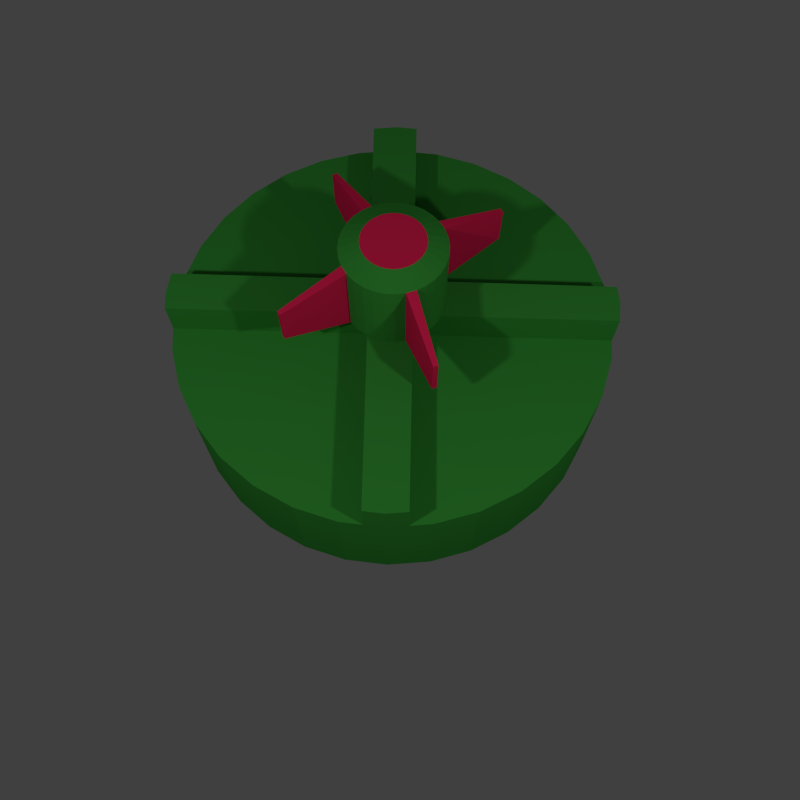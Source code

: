 # Source: objects.blend  (saved by Blender 2.70.0; exported with 4.5.12 LTS)
import bpy
from mathutils import Matrix  # noqa: F401  (used for matrix-valued properties, if any)

bpy.ops.wm.read_factory_settings(use_empty=True)
scene = bpy.context.scene
scene.name = 'Scene'

# ---- collections
col_collection_1 = bpy.data.collections.new('Collection 1'); scene.collection.children.link(col_collection_1)
col_collection_1.hide_render = True
col_collection_1.hide_viewport = True
col_collection_2 = bpy.data.collections.new('Collection 2'); scene.collection.children.link(col_collection_2)
col_collection_2.hide_render = True
col_collection_2.hide_viewport = True
col_collection_3 = bpy.data.collections.new('Collection 3'); scene.collection.children.link(col_collection_3)
col_collection_3.hide_render = True
col_collection_3.hide_viewport = True
col_collection_4 = bpy.data.collections.new('Collection 4'); scene.collection.children.link(col_collection_4)

# ---- materials (node trees are filled in below, after node groups)
mat_green = bpy.data.materials.new('Green')
mat_green.alpha_threshold = 0.0
mat_green.use_transparent_shadow = False
mat_green.diffuse_color = (0.0, 0.4109, 0.03374, 1.0)
mat_green.roughness = 0.5
mat_green.line_color = (0.0, 0.0, 0.0, 1.0)
mat_material = bpy.data.materials.new('Material')
mat_material.alpha_threshold = 0.0
mat_material.use_transparent_shadow = False
mat_material.diffuse_color = (0.8, 0.1744, 0.0, 1.0)
mat_material.roughness = 0.5
mat_material.line_color = (0.0, 0.0, 0.0, 1.0)
mat_material_003 = bpy.data.materials.new('Material.003')
mat_material_003.alpha_threshold = 0.0
mat_material_003.use_transparent_shadow = False
mat_material_003.diffuse_color = (0.0, 1.0, 0.09747, 1.0)
mat_material_003.roughness = 0.5
mat_material_003.line_color = (0.0, 0.0, 0.0, 1.0)
mat_material_002 = bpy.data.materials.new('Material.002')
mat_material_002.alpha_threshold = 0.0
mat_material_002.use_transparent_shadow = False
mat_material_002.diffuse_color = (1.0, 0.0, 0.2901, 1.0)
mat_material_002.roughness = 0.5
mat_material_002.line_color = (0.0, 0.0, 0.0, 1.0)
mat_material_001 = bpy.data.materials.new('Material.001')
mat_material_001.alpha_threshold = 0.0
mat_material_001.use_transparent_shadow = False
mat_material_001.diffuse_color = (0.04171, 0.3108, 0.04203, 1.0)
mat_material_001.roughness = 0.5
mat_material_001.line_color = (0.0, 0.0, 0.0, 1.0)
mat_material_004 = bpy.data.materials.new('Material.004')
mat_material_004.alpha_threshold = 0.0
mat_material_004.use_transparent_shadow = False
mat_material_004.diffuse_color = (0.8, 0.01776, 0.08917, 1.0)
mat_material_004.roughness = 0.5
mat_material_004.line_color = (0.0, 0.0, 0.0, 1.0)

# ---- material node trees

# ---- world
world_world = bpy.data.worlds.new('World'); scene.world = world_world
world_world.color = (0.05088, 0.05088, 0.05088)
world_world.use_sun_shadow = False
world_world.sun_shadow_jitter_overblur = 0.0
world_world.cycles.sampling_method = 'MANUAL'
world_world.cycles.sample_map_resolution = 256

# ---- cameras
cam_camera = bpy.data.cameras.new('Camera')
cam_camera.clip_end = 100.0
cam_camera.lens = 35.0
cam_camera.sensor_width = 32.0
cam_camera.sensor_height = 18.0
cam_camera.ortho_scale = 7.314
cam_camera.dof.focus_distance = 0.0
cam_camera.dof.aperture_fstop = 128.0

# ---- lights
light_lamp = bpy.data.lights.new('Lamp', 'POINT')
light_lamp.transmission_factor = 0.0
light_lamp.cutoff_distance = 30.0
light_lamp.energy = 100.0
light_lamp.shadow_buffer_clip_start = 1.001
light_lamp.shadow_soft_size = 0.1
light_lamp.shadow_maximum_resolution = 0.006
light_lamp.use_absolute_resolution = True
light_lamp.cycles.use_multiple_importance_sampling = False
light_point_001 = bpy.data.lights.new('Point.001', 'POINT')
light_point_001.transmission_factor = 0.0
light_point_001.energy = 100.0
light_point_001.shadow_buffer_clip_start = 0.5
light_point_001.shadow_soft_size = 0.1
light_point_001.shadow_maximum_resolution = 0.006
light_point_001.use_absolute_resolution = True
light_point_001.cycles.use_multiple_importance_sampling = False
light_point = bpy.data.lights.new('Point', 'POINT')
light_point.transmission_factor = 0.0
light_point.energy = 100.0
light_point.shadow_buffer_clip_start = 0.5
light_point.shadow_soft_size = 0.1
light_point.shadow_maximum_resolution = 0.006
light_point.use_absolute_resolution = True
light_point.cycles.use_multiple_importance_sampling = False
light_point_003 = bpy.data.lights.new('Point.003', 'POINT')
light_point_003.transmission_factor = 0.0
light_point_003.energy = 100.0
light_point_003.shadow_buffer_clip_start = 0.5
light_point_003.shadow_soft_size = 0.1
light_point_003.shadow_maximum_resolution = 0.006
light_point_003.use_absolute_resolution = True
light_point_003.cycles.use_multiple_importance_sampling = False
light_point_002 = bpy.data.lights.new('Point.002', 'POINT')
light_point_002.transmission_factor = 0.0
light_point_002.energy = 100.0
light_point_002.shadow_buffer_clip_start = 0.5
light_point_002.shadow_soft_size = 0.1
light_point_002.shadow_maximum_resolution = 0.006
light_point_002.use_absolute_resolution = True
light_point_002.cycles.use_multiple_importance_sampling = False
light_point_005 = bpy.data.lights.new('Point.005', 'POINT')
light_point_005.transmission_factor = 0.0
light_point_005.energy = 100.0
light_point_005.shadow_buffer_clip_start = 0.5
light_point_005.shadow_soft_size = 0.1
light_point_005.shadow_maximum_resolution = 0.006
light_point_005.use_absolute_resolution = True
light_point_005.cycles.use_multiple_importance_sampling = False
light_point_004 = bpy.data.lights.new('Point.004', 'POINT')
light_point_004.transmission_factor = 0.0
light_point_004.energy = 100.0
light_point_004.shadow_buffer_clip_start = 0.5
light_point_004.shadow_soft_size = 0.1
light_point_004.shadow_maximum_resolution = 0.006
light_point_004.use_absolute_resolution = True
light_point_004.cycles.use_multiple_importance_sampling = False

# ---- meshes
me_cube = bpy.data.meshes.new('Cube')
me_cube.from_pydata([(0.628, 1.0, -1.392), (0.628, -1.0, -1.392), (-0.628, -1.0, -1.392), (-0.628, 1.0, -1.392), (0.628, 1.0, 0.9141), (0.628, -1.0, 1.392), (-0.628, -1.0, 1.392), (-0.628, 1.0, 0.9141), (-0.628, 0.5213, 1.392), (0.628, 0.5948, 1.392), (0.2161, 0.4196, 1.392), (0.2161, -0.8409, 1.392), (-0.2161, -0.8409, 1.392), (-0.2161, 0.3769, 1.392), (0.2161, 0.4196, 1.756), (0.2161, -0.8409, 1.756), (-0.2161, -0.8409, 1.756), (-0.2161, 0.3769, 1.756), (0.2161, 0.278, 1.533), (0.2161, -0.6992, 1.533), (-0.2161, 0.2353, 1.533), (-0.2161, -0.6992, 1.533), (0.2161, 0.278, 1.615), (0.2161, -0.6992, 1.615), (-0.2161, 0.2353, 1.615), (-0.2161, -0.6992, 1.615), (0.2646, 0.9901, 1.159), (-0.2715, 0.9901, 1.159), (-0.2715, 0.7858, 1.363), (0.2646, 0.8171, 1.363), (0.2598, 1.086, 1.277), (-0.2763, 1.086, 1.277), (-0.2763, 1.023, 1.559), (0.2598, 1.05, 1.542), (0.148, 1.228, 1.36), (-0.1712, 1.228, 1.36), (-0.1712, 1.19, 1.528), (0.148, 1.206, 1.518), (0.4328, 0.5165, -0.1712), (0.4328, -0.5165, -0.1712), (0.4328, 0.5165, 0.8867), (0.4328, -0.5165, 0.9972), (0.4328, 0.3709, 0.9972), (-0.4284, -0.58, -0.9718), (-0.4284, 0.58, -0.9718), (-0.4284, -0.58, 0.9718), (-0.4284, 0.58, 0.7399), (-0.4284, 0.3476, 0.9718)], [], [(0, 1, 2, 3), (10, 13, 17, 14), (38, 40, 42, 41, 39), (1, 5, 6, 2), (43, 45, 47, 46, 44), (4, 0, 3, 7), (9, 4, 26, 29), (10, 11, 5, 9), (11, 12, 6, 5), (12, 13, 8, 6), (13, 10, 9, 8), (14, 17, 16, 15), (12, 11, 15, 16), (19, 18, 20, 21), (18, 19, 11, 10), (21, 20, 13, 12), (23, 22, 14, 15), (24, 25, 16, 17), (22, 18, 10, 14), (20, 24, 17, 13), (25, 21, 12, 16), (19, 23, 15, 11), (22, 24, 20, 18), (23, 25, 24, 22), (25, 23, 19, 21), (29, 26, 30, 33), (7, 8, 28, 27), (8, 9, 29, 28), (4, 7, 27, 26), (32, 33, 37, 36), (27, 28, 32, 31), (26, 27, 31, 30), (28, 29, 33, 32), (34, 35, 36, 37), (33, 30, 34, 37), (31, 32, 36, 35), (30, 31, 35, 34), (38, 39, 1, 0), (40, 38, 0, 4), (39, 41, 5, 1), (41, 42, 9, 5), (42, 40, 4, 9), (43, 44, 3, 2), (45, 43, 2, 6), (44, 46, 7, 3), (46, 47, 8, 7), (47, 45, 6, 8)])
me_cube.polygons.foreach_set('use_smooth', [True] * 47)
_uv = me_cube.uv_layers.new(name='UVMap')
_uv.uv.foreach_set('vector', [0.0, 0.0, 0.0, 0.0, 0.0, 0.0, 0.0, 0.0, 0.0, 0.0, 0.0, 0.0, 0.0, 0.0, 0.0, 0.0, 1.013, 0.02925, 1.028, 0.7916, 0.8842, 0.9613, 0.006905, 0.9613, -0.008295, 0.02925, 0.0, 0.0, 0.0, 0.0, 0.0, 0.0, 0.0, 0.0, 0.0, 0.0, 0.0, 0.0, 0.0, 0.0, 0.0, 0.0, 0.0, 0.0, 0.0, 0.0, 0.0, 0.0, 0.0, 0.0, 0.0, 0.0, 0.0, 0.0, 0.0, 0.0, 0.0, 0.0, 0.0, 0.0, 0.0, 0.0, 0.0, 0.0, 0.0, 0.0, 0.0, 0.0, 0.0, 0.0, 0.0, 0.0, 0.0, 0.0, 0.0, 0.0, 0.0, 0.0, 0.0, 0.0, 0.0, 0.0, 0.0, 0.0, 0.0, 0.0, 0.0, 0.0, 0.0, 0.0, 0.0, 0.0, 0.0, 0.0, 0.0, 0.0, 0.0, 0.0, 0.0, 0.0, 0.0, 0.0, 0.0, 0.0, 0.0, 0.0, 0.0, 0.0, 0.0, 0.0, 0.0, 0.0, 0.0, 0.0, 0.0, 0.0, 0.0, 0.0, 0.0, 0.0, 0.0, 0.0, 0.0, 0.0, 0.0, 0.0, 0.0, 0.0, 0.0, 0.0, 0.0, 0.0, 0.0, 0.0, 0.0, 0.0, 0.0, 0.0, 0.0, 0.0, 0.0, 0.0, 0.0, 0.0, 0.0, 0.0, 0.0, 0.0, 0.0, 0.0, 0.0, 0.0, 0.0, 0.0, 0.0, 0.0, 0.0, 0.0, 0.0, 0.0, 0.0, 0.0, 0.0, 0.0, 0.0, 0.0, 0.0, 0.0, 0.0, 0.0, 0.0, 0.0, 0.0, 0.0, 0.0, 0.0, 0.0, 0.0, 0.0, 0.0, 0.0, 0.0, 0.0, 0.0, 0.0, 0.0, 0.0, 0.0, 0.0, 0.0, 0.0, 0.0, 0.0, 0.0, 0.0, 0.0, 0.0, 0.0, 0.0, 0.0, 0.0, 0.0, 0.0, 0.0, 0.0, 0.0, 0.0, 0.0, 0.0, 0.0, 0.0, 0.0, 0.0, 0.0, 0.0, 0.0, 0.0, 0.0, 0.0, 0.0, 0.0, 0.0, 0.0, 0.0, 0.0, 0.0, 0.0, 0.0, 0.0, 0.0, 0.0, 0.0, 0.0, 0.0, 0.0, 0.0, 0.0, 0.0, 0.0, 0.0, 0.0, 0.0, 0.0, 0.0, 0.0, 0.0, 0.0, 0.0, 0.0, 0.0, 0.0, 0.0, 0.0, 0.0, 0.0, 0.0, 0.0, 0.0, 0.0, 0.0, 0.0, 0.0, 0.0, 0.0, 0.0, 0.0, 0.0, 0.0, 0.0, 0.0, 0.0, 0.0, 0.0, 0.0, 0.0, 0.0, 0.0, 0.0, 0.0, 0.0, 0.0, 0.0, 0.0, 0.0, 0.0, 0.0, 0.0, 0.0, 0.0, 0.0, 0.0, 0.0, 0.0, 0.0, 0.0, 0.0, 0.0, 0.0, 0.0, 0.0, 0.0, 0.0, 0.0, 0.0, 0.0, 0.0, 0.0, 0.0, 0.0, 0.0, 0.0, 0.0, 0.0, 0.0, 0.0, 0.0, 0.0, 0.0, 0.0, 0.0, 0.0, 0.0, 0.0, 0.0, 0.0, 0.0, 0.0, 0.0, 0.0, 0.0, 0.0, 0.0, 0.0, 0.0, 0.0, 0.0, 0.0, 0.0, 0.0, 0.0, 0.0, 0.0, 0.0, 0.0, 0.0, 0.0, 0.0, 0.0, 0.0, 0.0, 0.0, 0.0, 0.0, 0.0, 0.0, 0.0, 0.0, 0.0, 0.0, 0.0, 0.0, 0.0, 0.0, 0.0, 0.0, 0.0, 0.0, 0.0, 0.0, 0.0, 0.0, 0.0, 0.0, 0.0, 0.0, 0.0, 0.0, 0.0, 0.0, 0.0])
me_cube.materials.append(mat_green)
me_cube.use_remesh_preserve_volume = False
me_cube.use_remesh_preserve_attributes = False
me_cube.use_mirror_vertex_groups = False
me_cube.update()
me_cube_001 = bpy.data.meshes.new('Cube.001')
me_cube_001.from_pydata([(-1.0, -1.0, -1.0), (-1.0, 1.0, -1.0), (1.0, 1.0, -1.0), (1.0, -1.0, -1.0), (-1.0, -1.0, 1.0), (-1.0, 1.0, 1.0), (1.0, 1.0, 1.0), (1.0, -1.0, 1.0), (-0.7626, -0.7626, 1.0), (-0.7626, 0.7626, 1.0), (-0.7626, 0.7626, -1.0), (-0.7626, -0.7626, -1.0), (0.7626, 0.7626, 1.0), (0.7626, 0.7626, -1.0), (0.7626, -0.7626, 1.0), (0.7626, -0.7626, -1.0), (-0.7626, -0.7626, 0.9153), (-0.7626, 0.7626, 0.9153), (0.7626, 0.7626, 0.9153), (0.7626, -0.7626, 0.9153), (1.0, 0.8301, 0.8301), (1.0, 0.8301, -0.8301), (1.0, -0.8301, 0.8301), (1.0, -0.8301, -0.8301), (0.8222, 0.8301, 0.8301), (0.8222, 0.8301, -0.8301), (0.8222, -0.8301, 0.8301), (0.8222, -0.8301, -0.8301), (-0.7947, -1.0, -0.7947), (-0.7947, -1.0, 0.7947), (0.7947, -1.0, 0.7947), (0.7947, -1.0, -0.7947), (-0.7947, -0.9553, -0.7947), (-0.7947, -0.9553, 0.7947), (0.7947, -0.9553, 0.7947), (0.7947, -0.9553, -0.7947), (-1.0, -0.8349, -0.8349), (-1.0, -0.8349, 0.8349), (-1.0, 0.8349, 0.8349), (-1.0, 0.8349, -0.8349), (-0.9037, -0.8349, -0.8349), (-0.9037, -0.8349, 0.8349), (-0.9037, 0.8349, 0.8349), (-0.9037, 0.8349, -0.8349), (-0.8473, 1.0, 0.8473), (-0.8473, 1.0, -0.8473), (0.8473, 1.0, 0.8473), (0.8473, 1.0, -0.8473), (-0.8473, 0.9002, 0.8473), (-0.8473, 0.9002, -0.8473), (0.8473, 0.9002, 0.8473), (0.8473, 0.9002, -0.8473), (-0.7626, 0.7626, -0.8812), (-0.7626, -0.7626, -0.8812), (0.7626, 0.7626, -0.8812), (0.7626, -0.7626, -0.8812)], [], [(39, 36, 40, 43), (46, 47, 51, 50), (21, 20, 24, 25), (28, 31, 35, 32), (10, 13, 54, 52), (14, 12, 18, 19), (8, 9, 5, 4), (10, 11, 0, 1), (9, 12, 6, 5), (13, 10, 1, 2), (12, 14, 7, 6), (15, 13, 2, 3), (14, 8, 4, 7), (11, 15, 3, 0), (19, 18, 17, 16), (12, 9, 17, 18), (8, 14, 19, 16), (9, 8, 16, 17), (20, 21, 2, 6), (22, 20, 6, 7), (23, 22, 7, 3), (21, 23, 3, 2), (24, 26, 27, 25), (23, 21, 25, 27), (22, 23, 27, 26), (20, 22, 26, 24), (28, 29, 4, 0), (30, 31, 3, 7), (29, 30, 7, 4), (31, 28, 0, 3), (34, 33, 32, 35), (30, 29, 33, 34), (31, 30, 34, 35), (29, 28, 32, 33), (37, 36, 0, 4), (38, 37, 4, 5), (39, 38, 5, 1), (36, 39, 1, 0), (41, 42, 43, 40), (38, 39, 43, 42), (37, 38, 42, 41), (36, 37, 41, 40), (44, 45, 1, 5), (46, 44, 5, 6), (47, 46, 6, 2), (45, 47, 2, 1), (48, 50, 51, 49), (44, 46, 50, 48), (45, 44, 48, 49), (47, 45, 49, 51), (53, 52, 54, 55), (15, 11, 53, 55), (11, 10, 52, 53), (13, 15, 55, 54)])
_uv = me_cube_001.uv_layers.new(name='UVMap')
_uv.uv.foreach_set('vector', [0.0, 0.0, 0.0, 0.0, 0.0, 0.0, 0.0, 0.0, 0.0, 0.0, 0.0, 0.0, 0.0, 0.0, 0.0, 0.0, 0.0, 0.0, 0.0, 0.0, 0.0, 0.0, 0.0, 0.0, 0.0, 0.0, 0.0, 0.0, 0.0, 0.0, 0.0, 0.0, 0.0, 0.0, 0.0, 0.0, 0.0, 0.0, 0.0, 0.0, 0.0, 0.0, 0.0, 0.0, 0.0, 0.0, 0.0, 0.0, 0.0, 0.0, 0.0, 0.0, 0.0, 0.0, 0.0, 0.0, 0.0, 0.0, 0.0, 0.0, 0.0, 0.0, 0.0, 0.0, 0.0, 0.0, 0.0, 0.0, 0.0, 0.0, 0.0, 0.0, 0.0, 0.0, 0.0, 0.0, 0.0, 0.0, 0.0, 0.0, 0.0, 0.0, 0.0, 0.0, 0.0, 0.0, 0.0, 0.0, 0.0, 0.0, 0.0, 0.0, 0.0, 0.0, 0.0, 0.0, 0.0, 0.0, 0.0, 0.0, 0.0, 0.0, 0.0, 0.0, 0.0, 0.0, 0.0, 0.0, 0.0, 0.0, 0.0, 0.0, 0.0, 0.0, 0.0, 0.0, 0.0, 0.0, 0.0, 0.0, 0.0, 0.0, 0.0, 0.0, 0.0, 0.0, 0.0, 0.0, 0.0, 0.0, 0.0, 0.0, 0.0, 0.0, 0.0, 0.0, 0.0, 0.0, 0.0, 0.0, 0.0, 0.0, 0.0, 0.0, 0.0, 0.0, 0.0, 0.0, 0.0, 0.0, 0.0, 0.0, 0.0, 0.0, 0.0, 0.0, 0.0, 0.0, 0.0, 0.0, 0.0, 0.0, 0.0, 0.0, 0.0, 0.0, 0.0, 0.0, 0.0, 0.0, 0.0, 0.0, 0.0, 0.0, 0.0, 0.0, 0.8843, 0.7697, 0.1539, 0.7697, 0.1539, 0.03926, 0.8843, 0.03926, 0.0, 0.0, 0.0, 0.0, 0.0, 0.0, 0.0, 0.0, 0.0, 0.0, 0.0, 0.0, 0.0, 0.0, 0.0, 0.0, 0.0, 0.0, 0.0, 0.0, 0.0, 0.0, 0.0, 0.0, 0.0, 0.0, 0.0, 0.0, 0.0, 0.0, 0.0, 0.0, 0.0, 0.0, 0.0, 0.0, 0.0, 0.0, 0.0, 0.0, 0.0, 0.0, 0.0, 0.0, 0.0, 0.0, 0.0, 0.0, 0.0, 0.0, 0.0, 0.0, 0.0, 0.0, 0.0, 0.0, 0.0, 0.0, 0.0, 0.0, 0.0, 0.0, 0.0, 0.0, 0.0, 0.0, 0.0, 0.0, 0.0, 0.0, 0.0, 0.0, 0.0, 0.0, 0.0, 0.0, 0.0, 0.0, 0.0, 0.0, 0.0, 0.0, 0.0, 0.0, 0.0, 0.0, 0.0, 0.0, 0.0, 0.0, 0.0, 0.0, 0.0, 0.0, 0.0, 0.0, 0.0, 0.0, 0.0, 0.0, 0.0, 0.0, 0.0, 0.0, 0.0, 0.0, 0.0, 0.0, 0.0, 0.0, 0.0, 0.0, 0.0, 0.0, 0.0, 0.0, 0.0, 0.0, 0.0, 0.0, 0.0, 0.0, 0.0, 0.0, 0.0, 0.0, 0.0, 0.0, 0.0, 0.0, 0.0, 0.0, 0.0, 0.0, 0.0, 0.0, 0.0, 0.0, 0.0, 0.0, 0.0, 0.0, 0.0, 0.0, 0.0, 0.0, 0.0, 0.0, 0.0, 0.0, 0.0, 0.0, 0.0, 0.0, 0.0, 0.0, 0.0, 0.0, 0.0, 0.0, 0.0, 0.0, 0.0, 0.0, 0.0, 0.0, 0.0, 0.0, 0.0, 0.0, 0.0, 0.0, 0.0, 0.0, 0.0, 0.0, 0.0, 0.0, 0.0, 0.0, 0.0, 0.0, 0.0, 0.0, 0.0, 0.0, 0.0, 0.0, 0.0, 0.0, 0.0, 0.0, 0.0, 0.0, 0.0, 0.0, 0.0, 0.0, 0.0, 0.0, 0.0, 0.0, 0.0, 0.0, 0.0, 0.0, 0.0, 0.0, 0.0, 0.0, 0.0, 0.0, 0.0, 0.0, 0.0, 0.0, 0.0, 0.0, 0.0, 0.0, 0.0, 0.0, 0.0, 0.0, 0.0, 0.0, 0.0, 0.0, 0.0, 0.0, 0.0, 0.0, 0.0, 0.0, 0.0, 0.0, 0.0, 0.0, 0.0, 0.0, 0.0, 0.0, 0.0, 0.0, 0.0, 0.0, 0.0, 0.0])
me_cube_001.materials.append(mat_material)
me_cube_001.use_remesh_preserve_volume = False
me_cube_001.use_remesh_preserve_attributes = False
me_cube_001.use_mirror_vertex_groups = False
me_cube_001.update()
me_circle_001 = bpy.data.meshes.new('Circle.001')
me_circle_001.from_pydata([(5.875e-07, 1.424, -0.1025), (-0.2778, 1.397, -0.1025), (-0.545, 1.316, -0.1025), (-0.7912, 1.184, -0.1025), (-1.007, 1.007, -0.1025), (-1.184, 0.7912, -0.1025), (-1.316, 0.545, -0.1025), (-1.397, 0.2778, -0.1025), (-1.424, -3.112e-07, -0.1025), (-1.397, -0.2778, -0.1025), (-1.316, -0.545, -0.1025), (-1.184, -0.7912, -0.1025), (-1.007, -1.007, -0.1025), (-0.7912, -1.184, -0.1025), (-0.545, -1.316, -0.1025), (-0.2778, -1.397, -0.1025), (6.584e-07, -1.424, -0.1025), (0.2778, -1.397, -0.1025), (0.545, -1.316, -0.1025), (0.7912, -1.184, -0.1025), (1.007, -1.007, -0.1025), (1.184, -0.7912, -0.1025), (1.316, -0.545, -0.1025), (1.397, -0.2778, -0.1025), (1.424, 1.088e-06, -0.1025), (1.397, 0.2778, -0.1025), (1.316, 0.545, -0.1025), (1.184, 0.7912, -0.1025), (1.007, 1.007, -0.1025), (0.7912, 1.184, -0.1025), (0.545, 1.316, -0.1025), (0.2778, 1.397, -0.1025), (-0.487, 2.448, -0.1025), (1.782e-07, 2.496, -0.1025), (-0.9552, 2.306, -0.1025), (-1.387, 2.075, -0.1025), (-1.765, 1.765, -0.1025), (-2.075, 1.387, -0.1025), (-2.306, 0.9552, -0.1025), (-2.448, 0.487, -0.1025), (-2.496, -1.466e-07, -0.1025), (-2.448, -0.487, -0.1025), (-2.306, -0.9552, -0.1025), (-2.075, -1.387, -0.1025), (-1.765, -1.765, -0.1025), (-1.387, -2.075, -0.1025), (-0.9552, -2.306, -0.1025), (-0.487, -2.448, -0.1025), (9.915e-07, -2.496, -0.1025), (0.487, -2.448, -0.1025), (0.9552, -2.306, -0.1025), (1.387, -2.075, -0.1025), (1.765, -1.765, -0.1025), (2.075, -1.387, -0.1025), (2.306, -0.9552, -0.1025), (2.448, -0.487, -0.1025), (2.496, 2.075e-06, -0.1025), (2.448, 0.487, -0.1025), (2.306, 0.9552, -0.1025), (2.075, 1.387, -0.1025), (1.765, 1.765, -0.1025), (1.387, 2.075, -0.1025), (0.9552, 2.306, -0.1025), (0.487, 2.448, -0.1025), (5.875e-07, 1.424, 0.2396), (-0.2778, 1.397, 0.2396), (-0.545, 1.316, 0.2396), (-0.7912, 1.184, 0.2396), (-1.007, 1.007, 0.2396), (-1.184, 0.7912, 0.2396), (-1.316, 0.545, 0.2396), (-1.397, 0.2778, 0.2396), (-1.424, -3.112e-07, 0.2396), (-1.397, -0.2778, 0.2396), (-1.316, -0.545, 0.2396), (-1.184, -0.7912, 0.2396), (-1.007, -1.007, 0.2396), (-0.7912, -1.184, 0.2396), (-0.545, -1.316, 0.2396), (-0.2778, -1.397, 0.2396), (6.584e-07, -1.424, 0.2396), (0.2778, -1.397, 0.2396), (0.545, -1.316, 0.2396), (0.7912, -1.184, 0.2396), (1.007, -1.007, 0.2396), (1.184, -0.7912, 0.2396), (1.316, -0.545, 0.2396), (1.397, -0.2778, 0.2396), (1.424, 1.088e-06, 0.2396), (1.397, 0.2778, 0.2396), (1.316, 0.545, 0.2396), (1.184, 0.7912, 0.2396), (1.007, 1.007, 0.2396), (0.7912, 1.184, 0.2396), (0.545, 1.316, 0.2396), (0.2778, 1.397, 0.2396), (-0.487, 2.448, 0.2396), (1.782e-07, 2.496, 0.2396), (-0.9552, 2.306, 0.2396), (-1.387, 2.075, 0.2396), (-1.765, 1.765, 0.2396), (-2.075, 1.387, 0.2396), (-2.306, 0.9552, 0.2396), (-2.448, 0.487, 0.2396), (-2.496, -1.466e-07, 0.2396), (-2.448, -0.487, 0.2396), (-2.306, -0.9552, 0.2396), (-2.075, -1.387, 0.2396), (-1.765, -1.765, 0.2396), (-1.387, -2.075, 0.2396), (-0.9552, -2.306, 0.2396), (-0.487, -2.448, 0.2396), (9.915e-07, -2.496, 0.2396), (0.487, -2.448, 0.2396), (0.9552, -2.306, 0.2396), (1.387, -2.075, 0.2396), (1.765, -1.765, 0.2396), (2.075, -1.387, 0.2396), (2.306, -0.9552, 0.2396), (2.448, -0.487, 0.2396), (2.496, 2.075e-06, 0.2396), (2.448, 0.487, 0.2396), (2.306, 0.9552, 0.2396), (2.075, 1.387, 0.2396), (1.765, 1.765, 0.2396), (1.387, 2.075, 0.2396), (0.9552, 2.306, 0.2396), (0.487, 2.448, 0.2396), (5.875e-07, 1.424, 0.3535), (-0.2778, 1.397, 0.3535), (-0.545, 1.316, 0.3535), (-0.7912, 1.184, 0.3535), (-1.007, 1.007, 0.3535), (-1.184, 0.7912, 0.3535), (-1.316, 0.545, 0.3535), (-1.397, 0.2778, 0.3535), (-1.424, -3.112e-07, 0.3535), (-1.397, -0.2778, 0.3535), (-1.316, -0.545, 0.3535), (-1.184, -0.7912, 0.3535), (-1.007, -1.007, 0.3535), (-0.7912, -1.184, 0.3535), (-0.545, -1.316, 0.3535), (-0.2778, -1.397, 0.3535), (6.584e-07, -1.424, 0.3535), (0.2778, -1.397, 0.3535), (0.545, -1.316, 0.3535), (0.7912, -1.184, 0.3535), (1.007, -1.007, 0.3535), (1.184, -0.7912, 0.3535), (1.316, -0.545, 0.3535), (1.397, -0.2778, 0.3535), (1.424, 1.088e-06, 0.3535), (1.397, 0.2778, 0.3535), (1.316, 0.545, 0.3535), (1.184, 0.7912, 0.3535), (1.007, 1.007, 0.3535), (0.7912, 1.184, 0.3535), (0.545, 1.316, 0.3535), (0.2778, 1.397, 0.3535), (-0.487, 2.448, 0.3535), (1.782e-07, 2.496, 0.3535), (-0.9552, 2.306, 0.3535), (-1.387, 2.075, 0.3535), (-1.765, 1.765, 0.3535), (-2.075, 1.387, 0.3535), (-2.306, 0.9552, 0.3535), (-2.448, 0.487, 0.3535), (-2.496, -1.466e-07, 0.3535), (-2.448, -0.487, 0.3535), (-2.306, -0.9552, 0.3535), (-2.075, -1.387, 0.3535), (-1.765, -1.765, 0.3535), (-1.387, -2.075, 0.3535), (-0.9552, -2.306, 0.3535), (-0.487, -2.448, 0.3535), (9.915e-07, -2.496, 0.3535), (0.487, -2.448, 0.3535), (0.9552, -2.306, 0.3535), (1.387, -2.075, 0.3535), (1.765, -1.765, 0.3535), (2.075, -1.387, 0.3535), (2.306, -0.9552, 0.3535), (2.448, -0.487, 0.3535), (2.496, 2.075e-06, 0.3535), (2.448, 0.487, 0.3535), (2.306, 0.9552, 0.3535), (2.075, 1.387, 0.3535), (1.765, 1.765, 0.3535), (1.387, 2.075, 0.3535), (0.9552, 2.306, 0.3535), (0.487, 2.448, 0.3535)], [], [(67, 66, 130, 131), (1, 32, 33, 0), (2, 34, 32, 1), (3, 35, 34, 2), (4, 36, 35, 3), (5, 37, 36, 4), (6, 38, 37, 5), (7, 39, 38, 6), (8, 40, 39, 7), (9, 41, 40, 8), (10, 42, 41, 9), (11, 43, 42, 10), (12, 44, 43, 11), (13, 45, 44, 12), (14, 46, 45, 13), (15, 47, 46, 14), (16, 48, 47, 15), (17, 49, 48, 16), (18, 50, 49, 17), (19, 51, 50, 18), (20, 52, 51, 19), (21, 53, 52, 20), (22, 54, 53, 21), (23, 55, 54, 22), (24, 56, 55, 23), (25, 57, 56, 24), (26, 58, 57, 25), (27, 59, 58, 26), (28, 60, 59, 27), (29, 61, 60, 28), (30, 62, 61, 29), (31, 63, 62, 30), (0, 33, 63, 31), (66, 65, 96, 98), (113, 81, 145, 177), (68, 67, 99, 100), (106, 107, 171, 170), (70, 69, 101, 102), (82, 114, 178, 146), (72, 71, 103, 104), (100, 101, 165, 164), (74, 73, 105, 106), (76, 108, 172, 140), (76, 75, 107, 108), (79, 78, 142, 143), (78, 77, 109, 110), (125, 93, 157, 189), (80, 79, 111, 112), (118, 119, 183, 182), (82, 81, 113, 114), (73, 72, 136, 137), (84, 83, 115, 116), (112, 113, 177, 176), (86, 85, 117, 118), (103, 71, 135, 167), (88, 87, 119, 120), (94, 126, 190, 158), (90, 89, 121, 122), (64, 97, 161, 128), (92, 91, 123, 124), (88, 120, 184, 152), (94, 93, 125, 126), (91, 90, 154, 155), (64, 95, 127, 97), (53, 54, 118, 117), (59, 60, 124, 123), (36, 37, 101, 100), (14, 13, 77, 78), (20, 19, 83, 84), (42, 43, 107, 106), (3, 2, 66, 67), (41, 42, 106, 105), (25, 24, 88, 89), (2, 1, 65, 66), (47, 48, 112, 111), (8, 7, 71, 72), (31, 30, 94, 95), (52, 53, 117, 116), (30, 29, 93, 94), (58, 59, 123, 122), (13, 12, 76, 77), (35, 36, 100, 99), (19, 18, 82, 83), (57, 58, 122, 121), (63, 33, 97, 127), (18, 17, 81, 82), (40, 41, 105, 104), (1, 0, 64, 65), (46, 47, 111, 110), (24, 23, 87, 88), (7, 6, 70, 71), (45, 46, 110, 109), (6, 5, 69, 70), (51, 52, 116, 115), (29, 28, 92, 93), (34, 35, 99, 98), (12, 11, 75, 76), (56, 57, 121, 120), (32, 34, 98, 96), (62, 63, 127, 126), (39, 40, 104, 103), (17, 16, 80, 81), (23, 22, 86, 87), (61, 62, 126, 125), (44, 45, 109, 108), (22, 21, 85, 86), (28, 27, 91, 92), (5, 4, 68, 69), (50, 51, 115, 114), (11, 10, 74, 75), (49, 50, 114, 113), (55, 56, 120, 119), (33, 32, 96, 97), (10, 9, 73, 74), (16, 15, 79, 80), (38, 39, 103, 102), (60, 61, 125, 124), (37, 38, 102, 101), (21, 20, 84, 85), (43, 44, 108, 107), (4, 3, 67, 68), (27, 26, 90, 91), (48, 49, 113, 112), (26, 25, 89, 90), (54, 55, 119, 118), (0, 31, 95, 64), (9, 8, 72, 73), (15, 14, 78, 79), (129, 128, 161, 160), (131, 130, 162, 163), (133, 132, 164, 165), (135, 134, 166, 167), (137, 136, 168, 169), (139, 138, 170, 171), (141, 140, 172, 173), (143, 142, 174, 175), (145, 144, 176, 177), (147, 146, 178, 179), (149, 148, 180, 181), (151, 150, 182, 183), (153, 152, 184, 185), (155, 154, 186, 187), (157, 156, 188, 189), (159, 158, 190, 191), (119, 87, 151, 183), (96, 65, 129, 160), (89, 88, 152, 153), (70, 102, 166, 134), (95, 94, 158, 159), (92, 124, 188, 156), (101, 69, 133, 165), (116, 117, 181, 180), (107, 75, 139, 171), (77, 76, 140, 141), (122, 123, 187, 186), (83, 82, 146, 147), (80, 112, 176, 144), (86, 118, 182, 150), (104, 105, 169, 168), (65, 64, 128, 129), (110, 111, 175, 174), (117, 85, 149, 181), (71, 70, 134, 135), (123, 91, 155, 187), (68, 100, 164, 132), (93, 92, 156, 157), (74, 106, 170, 138), (98, 99, 163, 162), (105, 73, 137, 169), (111, 79, 143, 175), (120, 121, 185, 184), (81, 80, 144, 145), (126, 127, 191, 190), (87, 86, 150, 151), (84, 116, 180, 148), (90, 122, 186, 154), (99, 67, 131, 163), (108, 109, 173, 172), (69, 68, 132, 133), (114, 115, 179, 178), (121, 89, 153, 185), (75, 74, 138, 139), (127, 95, 159, 191), (72, 104, 168, 136), (97, 96, 160, 161), (78, 110, 174, 142), (102, 103, 167, 166), (109, 77, 141, 173), (124, 125, 189, 188), (115, 83, 147, 179), (85, 84, 148, 149), (66, 98, 162, 130)])
me_circle_001.polygons.foreach_set('use_smooth', [True] * 192)
me_circle_001.materials.append(mat_material_003)
me_circle_001.use_remesh_preserve_volume = False
me_circle_001.use_remesh_preserve_attributes = False
me_circle_001.use_mirror_vertex_groups = False
me_circle_001.update()
me_cube_004 = bpy.data.meshes.new('Cube.004')
me_cube_004.from_pydata([(-0.3697, 0.0, -1.0), (0.3697, 0.0, -1.0), (-0.3697, -1.0, 1.0), (-0.3697, 1.0, 1.0), (0.3697, 1.0, 1.0), (0.3697, -1.0, 1.0), (-0.2014, -0.5449, 1.0), (-0.2014, 0.5449, 1.0), (0.2014, 0.5449, 1.0), (0.2014, -0.5449, 1.0), (-0.3529, -0.6653, 3.865), (-0.3529, 0.6653, 3.865), (0.3529, 0.6653, 3.865), (0.3529, -0.6653, 3.865)], [], [(3, 4, 1, 0), (2, 3, 0), (9, 8, 12, 13), (4, 5, 1), (5, 2, 0, 1), (6, 7, 3, 2), (7, 8, 4, 3), (8, 9, 5, 4), (9, 6, 2, 5), (13, 12, 11, 10), (8, 7, 11, 12), (7, 6, 10, 11), (6, 9, 13, 10)])
me_cube_004.materials.append(mat_material_002)
me_cube_004.use_remesh_preserve_volume = False
me_cube_004.use_remesh_preserve_attributes = False
me_cube_004.use_mirror_vertex_groups = False
me_cube_004.update()
me_cylinder_000 = bpy.data.meshes.new('Cylinder.000')
me_cylinder_000.from_pydata([(0.006365, 0.2334, 1.027), (0.006365, 0.2334, 1.386), (0.05087, 0.229, 1.027), (0.05087, 0.229, 1.386), (0.09366, 0.216, 1.027), (0.09366, 0.216, 1.386), (0.1331, 0.1949, 1.027), (0.1331, 0.1949, 1.386), (0.1677, 0.1666, 1.027), (0.1677, 0.1666, 1.386), (0.196, 0.132, 1.027), (0.196, 0.132, 1.386), (0.2171, 0.09257, 1.027), (0.2171, 0.09257, 1.386), (0.2301, 0.04978, 1.027), (0.2301, 0.04978, 1.386), (0.2345, 0.005278, 1.027), (0.2345, 0.005278, 1.386), (0.2301, -0.03923, 1.027), (0.2301, -0.03923, 1.386), (0.2171, -0.08202, 1.027), (0.2171, -0.08202, 1.386), (0.196, -0.1215, 1.027), (0.196, -0.1215, 1.386), (0.1677, -0.156, 1.027), (0.1677, -0.156, 1.386), (0.1331, -0.1844, 1.027), (0.1331, -0.1844, 1.386), (0.09366, -0.2055, 1.027), (0.09366, -0.2055, 1.386), (0.05087, -0.2185, 1.027), (0.05087, -0.2185, 1.386), (0.006364, -0.2228, 1.027), (0.006364, -0.2228, 1.386), (-0.03814, -0.2185, 1.027), (-0.03814, -0.2185, 1.386), (-0.08093, -0.2055, 1.027), (-0.08093, -0.2055, 1.386), (-0.1204, -0.1844, 1.027), (-0.1204, -0.1844, 1.386), (-0.1549, -0.156, 1.027), (-0.1549, -0.156, 1.386), (-0.1833, -0.1215, 1.027), (-0.1833, -0.1215, 1.386), (-0.2044, -0.08202, 1.027), (-0.2044, -0.08202, 1.386), (-0.2174, -0.03922, 1.027), (-0.2174, -0.03922, 1.386), (-0.2218, 0.005278, 1.027), (-0.2218, 0.005278, 1.386), (-0.2174, 0.04978, 1.027), (-0.2174, 0.04978, 1.386), (-0.2044, 0.09257, 1.027), (-0.2044, 0.09257, 1.386), (-0.1833, 0.132, 1.027), (-0.1833, 0.132, 1.386), (-0.1549, 0.1666, 1.027), (-0.1549, 0.1666, 1.386), (-0.1204, 0.1949, 1.027), (-0.1204, 0.1949, 1.386), (-0.08093, 0.216, 1.027), (-0.08093, 0.216, 1.386), (-0.03814, 0.229, 1.027), (-0.03814, 0.229, 1.386), (0.006365, 0.144, 1.428), (0.03343, 0.1414, 1.428), (0.05946, 0.1335, 1.428), (0.08345, 0.1206, 1.428), (0.1045, 0.1034, 1.428), (0.1217, 0.08236, 1.428), (0.1345, 0.05837, 1.428), (0.1424, 0.03235, 1.428), (0.1451, 0.005278, 1.428), (0.1424, -0.02179, 1.428), (0.1345, -0.04782, 1.428), (0.1217, -0.07181, 1.428), (0.1045, -0.09283, 1.428), (0.08345, -0.1101, 1.428), (0.05946, -0.1229, 1.428), (0.03343, -0.1308, 1.428), (0.006364, -0.1335, 1.428), (-0.0207, -0.1308, 1.428), (-0.04673, -0.1229, 1.428), (-0.07072, -0.1101, 1.428), (-0.09174, -0.09283, 1.428), (-0.109, -0.07181, 1.428), (-0.1218, -0.04782, 1.428), (-0.1297, -0.02179, 1.428), (-0.1324, 0.005278, 1.428), (-0.1297, 0.03235, 1.428), (-0.1218, 0.05837, 1.428), (-0.109, 0.08236, 1.428), (-0.09174, 0.1034, 1.428), (-0.07072, 0.1206, 1.428), (-0.04673, 0.1335, 1.428), (-0.0207, 0.1414, 1.428), (0.3493, -0.395, 1.117), (0.3493, -0.395, 1.297), (0.3321, -0.4092, 1.117), (0.3321, -0.4092, 1.297), (0.3321, 0.4198, 1.117), (0.3321, 0.4198, 1.297), (0.3493, 0.4056, 1.117), (0.3493, 0.4056, 1.297), (-0.4081, 0.331, 1.117), (-0.4081, 0.331, 1.297), (-0.3939, 0.3483, 1.117), (-0.3939, 0.3483, 1.297), (-0.3193, -0.4092, 1.117), (-0.3193, -0.4092, 1.297), (-0.3366, -0.395, 1.117), (-0.3366, -0.395, 1.297)], [], [(0, 1, 3, 2), (2, 3, 5, 4), (4, 5, 7, 6), (9, 8, 102, 103), (8, 9, 11, 10), (10, 11, 13, 12), (12, 13, 15, 14), (14, 15, 17, 16), (16, 17, 19, 18), (18, 19, 21, 20), (20, 21, 23, 22), (22, 23, 25, 24), (25, 27, 99, 97), (26, 27, 29, 28), (28, 29, 31, 30), (30, 31, 33, 32), (32, 33, 35, 34), (34, 35, 37, 36), (36, 37, 39, 38), (40, 38, 108, 110), (40, 41, 43, 42), (42, 43, 45, 44), (44, 45, 47, 46), (46, 47, 49, 48), (48, 49, 51, 50), (50, 51, 53, 52), (52, 53, 55, 54), (55, 57, 107, 105), (56, 57, 59, 58), (58, 59, 61, 60), (59, 57, 92, 93), (62, 63, 1, 0), (60, 61, 63, 62), (0, 2, 4, 6, 8, 10, 12, 14, 16, 18, 20, 22, 24, 26, 28, 30, 32, 34, 36, 38, 40, 42, 44, 46, 48, 50, 52, 54, 56, 58, 60, 62), (65, 64, 95, 94, 93, 92, 91, 90, 89, 88, 87, 86, 85, 84, 83, 82, 81, 80, 79, 78, 77, 76, 75, 74, 73, 72, 71, 70, 69, 68, 67, 66), (51, 49, 88, 89), (43, 41, 84, 85), (35, 33, 80, 81), (11, 9, 68, 69), (19, 17, 72, 73), (27, 25, 76, 77), (1, 63, 95, 64), (57, 55, 91, 92), (49, 47, 87, 88), (41, 39, 83, 84), (25, 23, 75, 76), (9, 7, 67, 68), (33, 31, 79, 80), (17, 15, 71, 72), (63, 61, 94, 95), (55, 53, 90, 91), (47, 45, 86, 87), (39, 37, 82, 83), (31, 29, 78, 79), (15, 13, 70, 71), (23, 21, 74, 75), (7, 5, 66, 67), (61, 59, 93, 94), (53, 51, 89, 90), (45, 43, 85, 86), (37, 35, 81, 82), (21, 19, 73, 74), (5, 3, 65, 66), (3, 1, 64, 65), (29, 27, 77, 78), (13, 11, 69, 70), (96, 97, 99, 98), (26, 24, 96, 98), (24, 25, 97, 96), (27, 26, 98, 99), (100, 101, 103, 102), (7, 9, 103, 101), (8, 6, 100, 102), (6, 7, 101, 100), (104, 105, 107, 106), (56, 54, 104, 106), (54, 55, 105, 104), (57, 56, 106, 107), (108, 109, 111, 110), (38, 39, 109, 108), (41, 40, 110, 111), (39, 41, 111, 109)])
me_cylinder_000.polygons.foreach_set('material_index', [0, 0, 0, 1, 0, 0, 0, 0, 0, 0, 0, 0, 1, 0, 0, 0, 0, 0, 0, 0, 0, 0, 0, 0, 0, 0, 0, 1, 0, 0, 0, 0, 0, 0, 1, 0, 0, 0, 0, 0, 0, 0, 0, 0, 0, 0, 0, 0, 0, 0, 0, 0, 0, 0, 0, 0, 0, 0, 0, 0, 0, 0, 0, 0, 0, 0, 1, 0, 1, 1, 1, 1, 0, 1, 1, 0, 1, 1, 1, 1, 1, 1])
me_cylinder_000.materials.append(mat_material_001)
me_cylinder_000.materials.append(mat_material_004)
me_cylinder_000.use_remesh_preserve_volume = False
me_cylinder_000.use_remesh_preserve_attributes = False
me_cylinder_000.use_mirror_vertex_groups = False
me_cylinder_000.update()
me_cylinder_001 = bpy.data.meshes.new('Cylinder.001')
me_cylinder_001.from_pydata([(0.0, 1.0, 0.4734), (0.0, 1.0, 1.0), (0.1951, 0.9808, 0.4734), (0.1951, 0.9808, 1.0), (0.3827, 0.9239, 0.4734), (0.3827, 0.9239, 1.0), (0.5556, 0.8315, 0.4734), (0.5556, 0.8315, 1.0), (0.7071, 0.7071, 0.4734), (0.7071, 0.7071, 1.0), (0.8315, 0.5556, 0.4734), (0.8315, 0.5556, 1.0), (0.9239, 0.3827, 0.4734), (0.9239, 0.3827, 1.0), (0.9808, 0.1951, 0.4734), (0.9808, 0.1951, 1.0), (1.0, 7.55e-08, 0.4734), (1.0, 7.55e-08, 1.0), (0.9808, -0.1951, 0.4734), (0.9808, -0.1951, 1.0), (0.9239, -0.3827, 0.4734), (0.9239, -0.3827, 1.0), (0.8315, -0.5556, 0.4734), (0.8315, -0.5556, 1.0), (0.7071, -0.7071, 0.4734), (0.7071, -0.7071, 1.0), (0.5556, -0.8315, 0.4734), (0.5556, -0.8315, 1.0), (0.3827, -0.9239, 0.4734), (0.3827, -0.9239, 1.0), (0.1951, -0.9808, 0.4734), (0.1951, -0.9808, 1.0), (-3.258e-07, -1.0, 0.4734), (-3.258e-07, -1.0, 1.0), (-0.1951, -0.9808, 0.4734), (-0.1951, -0.9808, 1.0), (-0.3827, -0.9239, 0.4734), (-0.3827, -0.9239, 1.0), (-0.5556, -0.8315, 0.4734), (-0.5556, -0.8315, 1.0), (-0.7071, -0.7071, 0.4734), (-0.7071, -0.7071, 1.0), (-0.8315, -0.5556, 0.4734), (-0.8315, -0.5556, 1.0), (-0.9239, -0.3827, 0.4734), (-0.9239, -0.3827, 1.0), (-0.9808, -0.1951, 0.4734), (-0.9808, -0.1951, 1.0), (-1.0, 9.656e-07, 0.4734), (-1.0, 9.656e-07, 1.0), (-0.9808, 0.1951, 0.4734), (-0.9808, 0.1951, 1.0), (-0.9239, 0.3827, 0.4734), (-0.9239, 0.3827, 1.0), (-0.8315, 0.5556, 0.4734), (-0.8315, 0.5556, 1.0), (-0.7071, 0.7071, 0.4734), (-0.7071, 0.7071, 1.0), (-0.5556, 0.8315, 0.4734), (-0.5556, 0.8315, 1.0), (-0.3827, 0.9239, 0.4734), (-0.3827, 0.9239, 1.0), (-0.1951, 0.9808, 0.4734), (-0.1951, 0.9808, 1.0), (0.09644, 0.9905, 1.0), (0.08052, -0.9921, 1.0), (-0.1055, -0.9896, 1.0), (-0.08112, 0.992, 1.0), (-0.0922, 0.09281, 1.0), (-0.991, 0.09134, 1.0), (0.08923, 0.09311, 1.0), (0.9907, 0.09458, 1.0), (0.08765, -0.1043, 1.0), (0.9909, -0.09247, 1.0), (-0.09466, -0.1067, 1.0), (-0.9883, -0.1184, 1.0), (-3.017e-16, 1.0, 1.164), (1.0, 7.55e-08, 1.164), (-3.258e-07, -1.0, 1.164), (-1.0, 9.656e-07, 1.164), (0.09644, 0.9905, 1.164), (0.08052, -0.9921, 1.164), (-0.1055, -0.9896, 1.164), (-0.08112, 0.992, 1.164), (-0.0922, 0.09281, 1.164), (-0.991, 0.09134, 1.164), (0.08923, 0.09311, 1.164), (0.9907, 0.09458, 1.164), (0.08765, -0.1043, 1.164), (0.9909, -0.09247, 1.164), (-0.09466, -0.1067, 1.164), (-0.9883, -0.1184, 1.164)], [], [(0, 1, 64, 3, 2), (2, 3, 5, 4), (4, 5, 7, 6), (6, 7, 9, 8), (8, 9, 11, 10), (10, 11, 13, 12), (12, 13, 15, 14), (14, 15, 71, 17, 16), (16, 17, 73, 19, 18), (18, 19, 21, 20), (20, 21, 23, 22), (22, 23, 25, 24), (24, 25, 27, 26), (26, 27, 29, 28), (28, 29, 31, 30), (30, 31, 65, 33, 32), (32, 33, 66, 35, 34), (34, 35, 37, 36), (36, 37, 39, 38), (38, 39, 41, 40), (40, 41, 43, 42), (42, 43, 45, 44), (44, 45, 47, 46), (46, 47, 75, 49, 48), (48, 49, 69, 51, 50), (50, 51, 53, 52), (52, 53, 55, 54), (54, 55, 57, 56), (56, 57, 59, 58), (58, 59, 61, 60), (3, 64, 70, 71, 15, 13, 11, 9, 7, 5), (62, 63, 67, 1, 0), (60, 61, 63, 62), (0, 2, 4, 6, 8, 10, 12, 14, 16, 18, 20, 22, 24, 26, 28, 30, 32, 34, 36, 38, 40, 42, 44, 46, 48, 50, 52, 54, 56, 58, 60, 62), (68, 67, 63, 61, 59, 57, 55, 53, 51, 69), (33, 65, 81, 78), (1, 67, 83, 76), (73, 72, 65, 31, 29, 27, 25, 23, 21, 19), (66, 74, 75, 47, 45, 43, 41, 39, 37, 35), (65, 72, 88, 81), (68, 69, 85, 84), (49, 75, 91, 79), (80, 76, 83, 84, 86), (88, 90, 82, 78, 81), (87, 86, 88, 89, 77), (90, 84, 85, 79, 91), (86, 84, 90, 88), (72, 73, 89, 88), (17, 71, 87, 77), (64, 1, 76, 80), (74, 66, 82, 90), (67, 68, 84, 83), (70, 64, 80, 86), (69, 49, 79, 85), (75, 74, 90, 91), (66, 33, 78, 82), (73, 17, 77, 89), (71, 70, 86, 87)])
me_cylinder_001.materials.append(mat_material_001)
me_cylinder_001.materials.append(mat_material_004)
me_cylinder_001.use_remesh_preserve_volume = False
me_cylinder_001.use_remesh_preserve_attributes = False
me_cylinder_001.use_mirror_vertex_groups = False
me_cylinder_001.update()

# ---- objects
ob_cube = bpy.data.objects.new('Cube', me_cube)
ob_lamp = bpy.data.objects.new('Lamp', light_lamp)
ob_camera = bpy.data.objects.new('Camera', cam_camera)
ob_point_001 = bpy.data.objects.new('Point.001', light_point_001)
ob_point = bpy.data.objects.new('Point', light_point)
ob_cube_001 = bpy.data.objects.new('Cube.001', me_cube_001)
ob_circle = bpy.data.objects.new('Circle', me_circle_001)
ob_point_003 = bpy.data.objects.new('Point.003', light_point_003)
ob_point_002 = bpy.data.objects.new('Point.002', light_point_002)
ob_cube_002 = bpy.data.objects.new('Cube.002', me_cube_004)
ob_cylinder_001 = bpy.data.objects.new('Cylinder.001', me_cylinder_000)
ob_point_005 = bpy.data.objects.new('Point.005', light_point_005)
ob_point_004 = bpy.data.objects.new('Point.004', light_point_004)
ob_cylinder = bpy.data.objects.new('Cylinder', me_cylinder_001)

# ---- transforms, parenting, visibility, modifiers, constraints
ob_cube.location = (0.0, 0.0, 0.0)
ob_cube.rotation_euler = (0.0, 0.0, 0.6109)
ob_cube.lock_rotations_4d = False
ob_cube.empty_display_type = 'ARROWS'
ob_cube.lineart.crease_threshold = 0.0
_m = ob_cube.modifiers.new('Subsurf', 'SUBSURF')
_m.uv_smooth = 'PRESERVE_CORNERS'
_m.quality = 2
_m.levels = 0
_m.show_only_control_edges = False
ob_lamp.location = (4.076, 1.005, 5.904)
ob_lamp.rotation_euler = (0.6503, 0.05522, 1.866)
ob_lamp.lock_rotations_4d = False
ob_lamp.empty_display_type = 'ARROWS'
ob_lamp.color = (0.0, 0.0, 0.0, 0.0)
ob_lamp.lineart.crease_threshold = 0.0
ob_camera.location = (2.615, 0.1857, 5.343)
ob_camera.rotation_euler = (0.4713, 6.333e-09, 1.595)
ob_camera.scale = (1.0, 1.0, 1.0)
ob_camera.lock_rotations_4d = False
ob_camera.empty_display_type = 'ARROWS'
ob_camera.color = (0.0, 0.0, 0.0, 0.0)
ob_camera.display_type = 'WIRE'
ob_camera.lineart.crease_threshold = 0.0
ob_point_001.location = (-1.304, -4.477, 4.723)
ob_point_001.lineart.crease_threshold = 0.0
ob_point.location = (2.472, 3.629, 2.21)
ob_point.lineart.crease_threshold = 0.0
ob_cube_001.location = (0.01143, 0.2437, 0.8181)
ob_cube_001.rotation_euler = (0.0, -0.0, 1.225)
ob_cube_001.scale = (0.648, 1.035, 0.648)
ob_cube_001.lineart.crease_threshold = 0.0
ob_circle.location = (0.0, 0.0, 0.0)
ob_circle.rotation_euler = (0.0, -0.0, 0.1057)
ob_circle.scale = (1.008, 1.008, 1.008)
ob_circle.lineart.crease_threshold = 0.0
ob_point_003.location = (-6.572, 2.794, 5.27)
ob_point_003.lineart.crease_threshold = 0.0
ob_point_002.location = (-6.772, -4.737, 5.321)
ob_point_002.lineart.crease_threshold = 0.0
ob_cube_002.location = (0.0, 0.0, 1.447)
ob_cube_002.rotation_euler = (0.0, -0.0, 0.2235)
ob_cube_002.scale = (1.146, 1.146, 1.146)
ob_cube_002.lineart.crease_threshold = 0.0
ob_cylinder_001.location = (0.4692, 0.1, 1.096)
ob_cylinder_001.rotation_euler = (0.0, -0.0, 1.225)
ob_cylinder_001.lineart.crease_threshold = 0.0
ob_point_005.location = (2.799, 2.432, 5.055)
ob_point_005.lineart.crease_threshold = 0.0
ob_point_004.location = (2.799, -1.789, 5.055)
ob_point_004.lineart.crease_threshold = 0.0
ob_cylinder.location = (0.4692, 0.1, 0.9564)
ob_cylinder.lineart.crease_threshold = 0.0

# ---- collection membership
col_collection_1.objects.link(ob_cube)
col_collection_1.objects.link(ob_lamp)
col_collection_1.objects.link(ob_camera)
col_collection_2.objects.link(ob_point_001)
col_collection_2.objects.link(ob_point)
col_collection_2.objects.link(ob_cube_001)
col_collection_3.objects.link(ob_circle)
col_collection_3.objects.link(ob_point_003)
col_collection_3.objects.link(ob_point_002)
col_collection_3.objects.link(ob_cube_002)
col_collection_4.objects.link(ob_cylinder_001)
col_collection_4.objects.link(ob_point_005)
col_collection_4.objects.link(ob_point_004)
col_collection_4.objects.link(ob_cylinder)

# ---- scene / render settings (as saved in the file)
scene.camera = ob_camera
scene.frame_start = 1; scene.frame_end = 24; scene.frame_set(5)
scene.render.engine = 'BLENDER_EEVEE_NEXT'
scene.render.image_settings.compression = 0
scene.render.resolution_x = 64
scene.render.resolution_y = 64
scene.render.dither_intensity = 0.0
scene.render.film_transparent = True
scene.cycles.use_denoising = False
scene.cycles.samples = 10
scene.cycles.sampling_pattern = 'TABULATED_SOBOL'
scene.cycles.light_sampling_threshold = 0.0
scene.cycles.use_adaptive_sampling = False
scene.cycles.use_light_tree = False
scene.cycles.blur_glossy = 0.0
scene.cycles.volume_bounces = 1
scene.cycles.pixel_filter_type = 'GAUSSIAN'
scene.cycles.sample_clamp_indirect = 0.0
scene.view_settings.view_transform = 'Standard'
bpy.context.view_layer.update()
